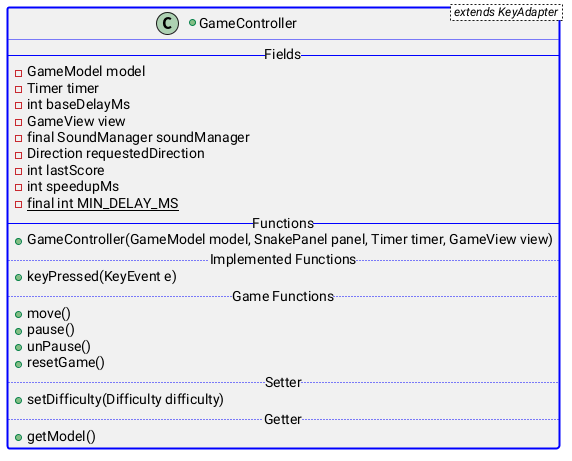

The diagram above was rendered by PlantUML. Its source (embedded in the PNG):
@startuml
+class GameController < extends KeyAdapter > ##[bold]blue {
    -- Fields --
    -GameModel model
    -Timer timer
    -int baseDelayMs
    -GameView view
    -final SoundManager soundManager
    -Direction requestedDirection
    -int lastScore
    -int speedupMs
    -{static}final int MIN_DELAY_MS
    -- Functions --
    +GameController(GameModel model, SnakePanel panel, Timer timer, GameView view)
    .. Implemented Functions ..
    +keyPressed(KeyEvent e)
    .. Game Functions ..
    +move()
    +pause()
    +unPause()
    +resetGame()
    .. Setter ..
    +setDifficulty(Difficulty difficulty)
    .. Getter ..
    +getModel()
}
@enduml